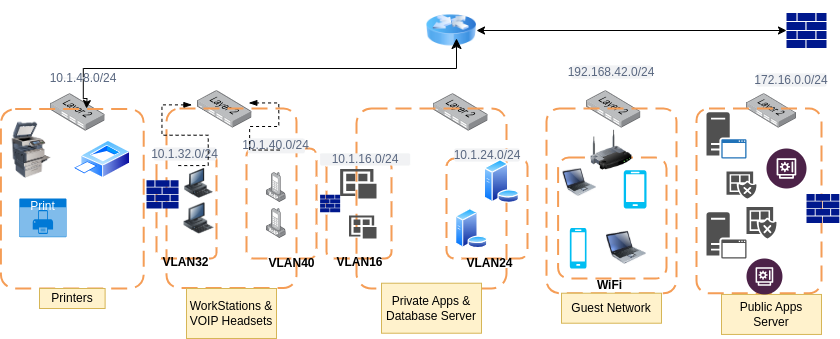

The diagram above was exported from draw.io. Its source (the exported page's mxGraphModel, read from the mxfile embedded in the PNG):
<mxGraphModel dx="1352" dy="257" grid="1" gridSize="10" guides="1" tooltips="1" connect="1" arrows="1" fold="1" page="1" pageScale="1" pageWidth="850" pageHeight="1100" math="0" shadow="0">
  <root>
    <mxCell id="0" />
    <mxCell id="1" parent="0" />
    <mxCell id="nbm-iL0owOvE1ClXrc36-1" value="" style="sketch=0;aspect=fixed;pointerEvents=1;shadow=0;dashed=0;html=1;strokeColor=none;labelPosition=center;verticalLabelPosition=bottom;verticalAlign=top;align=center;fillColor=#00188D;shape=mxgraph.mscae.enterprise.firewall" vertex="1" parent="1">
      <mxGeometry x="760" y="84.39999999999999" width="40" height="35.2" as="geometry" />
    </mxCell>
    <mxCell id="nbm-iL0owOvE1ClXrc36-2" value="" style="image;html=1;image=img/lib/clip_art/networking/Router_Icon_128x128.png" vertex="1" parent="1">
      <mxGeometry x="400" y="72" width="50" height="60" as="geometry" />
    </mxCell>
    <mxCell id="nbm-iL0owOvE1ClXrc36-4" value="" style="endArrow=classic;startArrow=classic;html=1;rounded=0;entryX=0;entryY=0.5;entryDx=0;entryDy=0;entryPerimeter=0;" edge="1" parent="1" source="nbm-iL0owOvE1ClXrc36-2" target="nbm-iL0owOvE1ClXrc36-1">
      <mxGeometry width="50" height="50" relative="1" as="geometry">
        <mxPoint x="600" y="110" as="sourcePoint" />
        <mxPoint x="650" y="60" as="targetPoint" />
        <Array as="points" />
      </mxGeometry>
    </mxCell>
    <mxCell id="nbm-iL0owOvE1ClXrc36-5" value="" style="image;points=[];aspect=fixed;html=1;align=center;shadow=0;dashed=0;image=img/lib/allied_telesis/switch/Switch_24_port_L2.svg;" vertex="1" parent="1">
      <mxGeometry x="720" y="165.22" width="50" height="34.28" as="geometry" />
    </mxCell>
    <mxCell id="nbm-iL0owOvE1ClXrc36-6" value="" style="image;points=[];aspect=fixed;html=1;align=center;shadow=0;dashed=0;image=img/lib/allied_telesis/switch/Switch_24_port_L2.svg;" vertex="1" parent="1">
      <mxGeometry x="560" y="162.21" width="54.4" height="37.29" as="geometry" />
    </mxCell>
    <mxCell id="nbm-iL0owOvE1ClXrc36-7" value="" style="image;points=[];aspect=fixed;html=1;align=center;shadow=0;dashed=0;image=img/lib/allied_telesis/switch/Switch_24_port_L2.svg;" vertex="1" parent="1">
      <mxGeometry x="407.2" y="165.21999999999997" width="54.4" height="37.29" as="geometry" />
    </mxCell>
    <mxCell id="nbm-iL0owOvE1ClXrc36-8" value="" style="image;points=[];aspect=fixed;html=1;align=center;shadow=0;dashed=0;image=img/lib/allied_telesis/switch/Switch_24_port_L2.svg;" vertex="1" parent="1">
      <mxGeometry x="171.10000000000002" y="162.21" width="54.4" height="37.29" as="geometry" />
    </mxCell>
    <mxCell id="nbm-iL0owOvE1ClXrc36-9" value="" style="image;points=[];aspect=fixed;html=1;align=center;shadow=0;dashed=0;image=img/lib/allied_telesis/switch/Switch_24_port_L2.svg;" vertex="1" parent="1">
      <mxGeometry x="24.199999999999996" y="165.22" width="54.4" height="37.29" as="geometry" />
    </mxCell>
    <mxCell id="nbm-iL0owOvE1ClXrc36-10" value="" style="rounded=1;arcSize=10;dashed=1;strokeColor=#F59D56;fillColor=none;gradientColor=none;dashPattern=8 4;strokeWidth=2;" vertex="1" parent="1">
      <mxGeometry x="-25.6" y="180.5" width="142.8" height="179.5" as="geometry" />
    </mxCell>
    <mxCell id="nbm-iL0owOvE1ClXrc36-11" value="" style="rounded=1;arcSize=10;dashed=1;strokeColor=#F59D56;fillColor=none;gradientColor=none;dashPattern=8 4;strokeWidth=2;" vertex="1" parent="1">
      <mxGeometry x="140" y="180" width="130" height="179.5" as="geometry" />
    </mxCell>
    <mxCell id="nbm-iL0owOvE1ClXrc36-13" value="" style="rounded=1;arcSize=10;dashed=1;strokeColor=#F59D56;fillColor=none;gradientColor=none;dashPattern=8 4;strokeWidth=2;" vertex="1" parent="1">
      <mxGeometry x="330" y="180" width="150" height="180" as="geometry" />
    </mxCell>
    <mxCell id="nbm-iL0owOvE1ClXrc36-14" value="" style="rounded=1;arcSize=10;dashed=1;strokeColor=#F59D56;fillColor=none;gradientColor=none;dashPattern=8 4;strokeWidth=2;" vertex="1" parent="1">
      <mxGeometry x="520" y="180" width="130" height="184.72" as="geometry" />
    </mxCell>
    <mxCell id="nbm-iL0owOvE1ClXrc36-15" value="" style="rounded=1;arcSize=10;dashed=1;strokeColor=#F59D56;fillColor=none;gradientColor=none;dashPattern=8 4;strokeWidth=2;" vertex="1" parent="1">
      <mxGeometry x="670" y="180" width="125" height="184.72" as="geometry" />
    </mxCell>
    <mxCell id="nbm-iL0owOvE1ClXrc36-17" value="" style="rounded=1;arcSize=10;dashed=1;strokeColor=light-dark(#F59D56,#3333FF);fillColor=none;gradientColor=none;dashPattern=8 4;strokeWidth=2;" vertex="1" parent="1">
      <mxGeometry x="130" y="225.83" width="60" height="104.17" as="geometry" />
    </mxCell>
    <mxCell id="nbm-iL0owOvE1ClXrc36-18" value="" style="rounded=1;arcSize=10;dashed=1;strokeColor=light-dark(#F59D56,#3333FF);fillColor=none;gradientColor=none;dashPattern=8 4;strokeWidth=2;" vertex="1" parent="1">
      <mxGeometry x="220" y="220" width="70" height="110" as="geometry" />
    </mxCell>
    <mxCell id="nbm-iL0owOvE1ClXrc36-19" value="" style="rounded=1;arcSize=10;dashed=1;strokeColor=light-dark(#F59D56,#FF3333);fillColor=none;gradientColor=none;dashPattern=8 4;strokeWidth=2;" vertex="1" parent="1">
      <mxGeometry x="300" y="232.22" width="65" height="97.78" as="geometry" />
    </mxCell>
    <mxCell id="nbm-iL0owOvE1ClXrc36-22" value="" style="rounded=1;arcSize=10;dashed=1;strokeColor=light-dark(#F59D56,#FF3333);fillColor=none;gradientColor=none;dashPattern=8 4;strokeWidth=2;" vertex="1" parent="1">
      <mxGeometry x="420" y="230" width="81.1" height="100" as="geometry" />
    </mxCell>
    <mxCell id="nbm-iL0owOvE1ClXrc36-23" value="" style="rounded=1;arcSize=10;dashed=1;strokeColor=light-dark(#F59D56,#33FF33);fillColor=none;gradientColor=none;dashPattern=8 4;strokeWidth=2;" vertex="1" parent="1">
      <mxGeometry x="531.6" y="229.09" width="108.4" height="120.91" as="geometry" />
    </mxCell>
    <mxCell id="nbm-iL0owOvE1ClXrc36-24" value="" style="image;html=1;image=img/lib/clip_art/networking/Wireless_Router_128x128.png" vertex="1" parent="1">
      <mxGeometry x="560" y="201.82" width="50" height="40" as="geometry" />
    </mxCell>
    <mxCell id="nbm-iL0owOvE1ClXrc36-25" value="" style="image;html=1;image=img/lib/clip_art/computers/Printer_Commercial_128x128.png" vertex="1" parent="1">
      <mxGeometry x="-20" y="193.64" width="50" height="56.36" as="geometry" />
    </mxCell>
    <mxCell id="nbm-iL0owOvE1ClXrc36-26" value="" style="image;aspect=fixed;perimeter=ellipsePerimeter;html=1;align=center;shadow=0;dashed=0;spacingTop=3;image=img/lib/active_directory/printer.svg;" vertex="1" parent="1">
      <mxGeometry x="46.4" y="211.92" width="57.69" height="38.08" as="geometry" />
    </mxCell>
    <mxCell id="nbm-iL0owOvE1ClXrc36-28" value="Print" style="html=1;whiteSpace=wrap;strokeColor=none;fillColor=#0079D6;labelPosition=center;verticalLabelPosition=middle;verticalAlign=top;align=center;fontSize=12;outlineConnect=0;spacingTop=-6;fontColor=#FFFFFF;sketch=0;shape=mxgraph.sitemap.print;" vertex="1" parent="1">
      <mxGeometry x="-7.2" y="270" width="47.2" height="38.69" as="geometry" />
    </mxCell>
    <mxCell id="nbm-iL0owOvE1ClXrc36-29" value="Printers" style="text;html=1;strokeColor=#d6b656;fillColor=#fff2cc;align=center;verticalAlign=middle;whiteSpace=wrap;overflow=hidden;" vertex="1" parent="1">
      <mxGeometry x="13.000000000000002" y="360" width="65.6" height="20" as="geometry" />
    </mxCell>
    <mxCell id="nbm-iL0owOvE1ClXrc36-31" value="" style="edgeStyle=elbowEdgeStyle;elbow=vertical;endArrow=classic;html=1;curved=0;rounded=0;endSize=8;startSize=8;entryX=0.6;entryY=0.633;entryDx=0;entryDy=0;entryPerimeter=0;" edge="1" parent="1" source="nbm-iL0owOvE1ClXrc36-34" target="nbm-iL0owOvE1ClXrc36-2">
      <mxGeometry width="50" height="50" relative="1" as="geometry">
        <mxPoint x="170" y="150" as="sourcePoint" />
        <mxPoint x="370" y="70" as="targetPoint" />
        <Array as="points">
          <mxPoint x="230" y="140" />
        </Array>
      </mxGeometry>
    </mxCell>
    <mxCell id="nbm-iL0owOvE1ClXrc36-39" value="WorkStations &amp;amp; VOIP Headsets" style="text;html=1;strokeColor=#d6b656;fillColor=#fff2cc;align=center;verticalAlign=middle;whiteSpace=wrap;overflow=hidden;" vertex="1" parent="1">
      <mxGeometry x="160" y="360" width="90" height="50" as="geometry" />
    </mxCell>
    <mxCell id="nbm-iL0owOvE1ClXrc36-40" value="Private Apps &amp;amp; Database Server" style="text;html=1;strokeColor=#d6b656;fillColor=#fff2cc;align=center;verticalAlign=middle;whiteSpace=wrap;overflow=hidden;" vertex="1" parent="1">
      <mxGeometry x="355" y="354.72" width="100" height="50" as="geometry" />
    </mxCell>
    <mxCell id="nbm-iL0owOvE1ClXrc36-41" value="Guest Network" style="text;html=1;strokeColor=#d6b656;fillColor=#fff2cc;align=center;verticalAlign=middle;whiteSpace=wrap;overflow=hidden;" vertex="1" parent="1">
      <mxGeometry x="535" y="364.72" width="100" height="30" as="geometry" />
    </mxCell>
    <mxCell id="nbm-iL0owOvE1ClXrc36-42" value="Public Apps Server" style="text;html=1;strokeColor=#d6b656;fillColor=#fff2cc;align=center;verticalAlign=middle;whiteSpace=wrap;overflow=hidden;" vertex="1" parent="1">
      <mxGeometry x="695" y="365.94" width="100" height="40" as="geometry" />
    </mxCell>
    <mxCell id="nbm-iL0owOvE1ClXrc36-43" value="10.1.32.0/24" style="rounded=1;align=center;fillColor=#F1F2F4;strokeColor=none;html=1;whiteSpace=wrap;fontColor=#596780;fontSize=12" vertex="1" parent="1">
      <mxGeometry x="127.19999999999999" y="219" width="62.8" height="13" as="geometry" />
    </mxCell>
    <mxCell id="nbm-iL0owOvE1ClXrc36-45" value="10.1.40.0/24" style="rounded=1;align=center;fillColor=#F1F2F4;strokeColor=none;html=1;whiteSpace=wrap;fontColor=#596780;fontSize=12" vertex="1" parent="1">
      <mxGeometry x="221.27" y="210" width="57.2" height="14.85" as="geometry" />
    </mxCell>
    <mxCell id="nbm-iL0owOvE1ClXrc36-46" value="10.1.16.0/24" style="rounded=1;align=center;fillColor=#F1F2F4;strokeColor=none;html=1;whiteSpace=wrap;fontColor=#596780;fontSize=12" vertex="1" parent="1">
      <mxGeometry x="293.6" y="224.85" width="90" height="12.22" as="geometry" />
    </mxCell>
    <mxCell id="nbm-iL0owOvE1ClXrc36-47" value="10.1.24.0/24" style="rounded=1;align=center;fillColor=#F1F2F4;strokeColor=none;html=1;whiteSpace=wrap;fontColor=#596780;fontSize=12" vertex="1" parent="1">
      <mxGeometry x="427.75" y="220" width="65.6" height="13" as="geometry" />
    </mxCell>
    <mxCell id="nbm-iL0owOvE1ClXrc36-48" value="192.168.42.0/24" style="rounded=1;align=center;fillColor=#F1F2F4;strokeColor=none;html=1;whiteSpace=wrap;fontColor=#596780;fontSize=12" vertex="1" parent="1">
      <mxGeometry x="545" y="137" width="80" height="13" as="geometry" />
    </mxCell>
    <mxCell id="nbm-iL0owOvE1ClXrc36-49" value="172.16.0.0/24" style="rounded=1;align=center;fillColor=#F1F2F4;strokeColor=none;html=1;whiteSpace=wrap;fontColor=#596780;fontSize=12" vertex="1" parent="1">
      <mxGeometry x="730" y="145" width="70" height="13" as="geometry" />
    </mxCell>
    <mxCell id="nbm-iL0owOvE1ClXrc36-50" value="WiFi" style="text;align=center;fontStyle=1;verticalAlign=middle;spacingLeft=3;spacingRight=3;strokeColor=none;rotatable=0;points=[[0,0.5],[1,0.5]];portConstraint=eastwest;html=1;" vertex="1" parent="1">
      <mxGeometry x="560" y="353.5" width="45.6" height="6" as="geometry" />
    </mxCell>
    <mxCell id="nbm-iL0owOvE1ClXrc36-51" value="VLAN32" style="text;align=center;fontStyle=1;verticalAlign=middle;spacingLeft=3;spacingRight=3;strokeColor=none;rotatable=0;points=[[0,0.5],[1,0.5]];portConstraint=eastwest;html=1;" vertex="1" parent="1">
      <mxGeometry x="146.1" y="330.78" width="25" height="6" as="geometry" />
    </mxCell>
    <mxCell id="nbm-iL0owOvE1ClXrc36-52" value="VLAN40" style="text;align=center;fontStyle=1;verticalAlign=middle;spacingLeft=3;spacingRight=3;strokeColor=none;rotatable=0;points=[[0,0.5],[1,0.5]];portConstraint=eastwest;html=1;" vertex="1" parent="1">
      <mxGeometry x="240" y="329.5" width="50" height="10" as="geometry" />
    </mxCell>
    <mxCell id="nbm-iL0owOvE1ClXrc36-53" value="VLAN16" style="text;align=center;fontStyle=1;verticalAlign=middle;spacingLeft=3;spacingRight=3;strokeColor=none;rotatable=0;points=[[0,0.5],[1,0.5]];portConstraint=eastwest;html=1;" vertex="1" parent="1">
      <mxGeometry x="307.5" y="330.78" width="50" height="6" as="geometry" />
    </mxCell>
    <mxCell id="nbm-iL0owOvE1ClXrc36-54" value="VLAN24" style="text;align=center;fontStyle=1;verticalAlign=middle;spacingLeft=3;spacingRight=3;strokeColor=none;rotatable=0;points=[[0,0.5],[1,0.5]];portConstraint=eastwest;html=1;" vertex="1" parent="1">
      <mxGeometry x="440" y="331.5" width="45" height="6" as="geometry" />
    </mxCell>
    <mxCell id="nbm-iL0owOvE1ClXrc36-56" value="" style="sketch=0;aspect=fixed;pointerEvents=1;shadow=0;dashed=0;html=1;strokeColor=none;labelPosition=center;verticalLabelPosition=bottom;verticalAlign=top;align=center;fillColor=#00188D;shape=mxgraph.mscae.enterprise.firewall" vertex="1" parent="1">
      <mxGeometry x="293.59999999999997" y="266.18" width="20.05" height="17.64" as="geometry" />
    </mxCell>
    <mxCell id="nbm-iL0owOvE1ClXrc36-57" value="" style="sketch=0;aspect=fixed;pointerEvents=1;shadow=0;dashed=0;html=1;strokeColor=none;labelPosition=center;verticalLabelPosition=bottom;verticalAlign=top;align=center;fillColor=#00188D;shape=mxgraph.mscae.enterprise.firewall" vertex="1" parent="1">
      <mxGeometry x="120" y="251.8" width="32.05" height="28.2" as="geometry" />
    </mxCell>
    <mxCell id="nbm-iL0owOvE1ClXrc36-58" value="" style="sketch=0;aspect=fixed;pointerEvents=1;shadow=0;dashed=0;html=1;strokeColor=none;labelPosition=center;verticalLabelPosition=bottom;verticalAlign=top;align=center;fillColor=#00188D;shape=mxgraph.mscae.enterprise.firewall" vertex="1" parent="1">
      <mxGeometry x="780" y="265.55" width="32.83" height="28.89" as="geometry" />
    </mxCell>
    <mxCell id="nbm-iL0owOvE1ClXrc36-59" value="" style="image;html=1;image=img/lib/clip_art/computers/Workstation_128x128.png" vertex="1" parent="1">
      <mxGeometry x="157.5" y="274.32" width="30" height="31.56" as="geometry" />
    </mxCell>
    <mxCell id="nbm-iL0owOvE1ClXrc36-60" value="" style="image;html=1;image=img/lib/clip_art/computers/Workstation_128x128.png" vertex="1" parent="1">
      <mxGeometry x="155" y="240.11" width="35" height="29.89" as="geometry" />
    </mxCell>
    <mxCell id="nbm-iL0owOvE1ClXrc36-61" value="" style="image;points=[];aspect=fixed;html=1;align=center;shadow=0;dashed=0;image=img/lib/allied_telesis/computer_and_terminals/VOIP_IP_phone.svg;" vertex="1" parent="1">
      <mxGeometry x="240" y="280" width="19.74" height="30" as="geometry" />
    </mxCell>
    <mxCell id="nbm-iL0owOvE1ClXrc36-62" value="" style="image;points=[];aspect=fixed;html=1;align=center;shadow=0;dashed=0;image=img/lib/allied_telesis/computer_and_terminals/VOIP_IP_phone.svg;" vertex="1" parent="1">
      <mxGeometry x="240" y="244.06" width="19.74" height="30" as="geometry" />
    </mxCell>
    <mxCell id="nbm-iL0owOvE1ClXrc36-63" value="" style="sketch=0;pointerEvents=1;shadow=0;dashed=0;html=1;strokeColor=none;labelPosition=center;verticalLabelPosition=bottom;verticalAlign=top;align=center;fillColor=#505050;shape=mxgraph.mscae.intune.apps" vertex="1" parent="1">
      <mxGeometry x="322.5" y="287.11" width="27.5" height="22.89" as="geometry" />
    </mxCell>
    <mxCell id="nbm-iL0owOvE1ClXrc36-64" value="" style="sketch=0;pointerEvents=1;shadow=0;dashed=0;html=1;strokeColor=none;labelPosition=center;verticalLabelPosition=bottom;verticalAlign=top;align=center;fillColor=#505050;shape=mxgraph.mscae.intune.apps" vertex="1" parent="1">
      <mxGeometry x="313.65" y="240.44" width="36.35" height="29.56" as="geometry" />
    </mxCell>
    <mxCell id="nbm-iL0owOvE1ClXrc36-65" value="" style="image;aspect=fixed;perimeter=ellipsePerimeter;html=1;align=center;shadow=0;dashed=0;spacingTop=3;image=img/lib/active_directory/database_server.svg;" vertex="1" parent="1">
      <mxGeometry x="428.79999999999995" y="280" width="32.8" height="40" as="geometry" />
    </mxCell>
    <mxCell id="nbm-iL0owOvE1ClXrc36-66" value="" style="image;aspect=fixed;perimeter=ellipsePerimeter;html=1;align=center;shadow=0;dashed=0;spacingTop=3;image=img/lib/active_directory/database_server.svg;" vertex="1" parent="1">
      <mxGeometry x="457.42" y="231" width="35.93" height="43.82" as="geometry" />
    </mxCell>
    <mxCell id="nbm-iL0owOvE1ClXrc36-67" value="" style="image;html=1;image=img/lib/clip_art/computers/Laptop_128x128.png" vertex="1" parent="1">
      <mxGeometry x="580" y="298.44" width="40" height="41.56" as="geometry" />
    </mxCell>
    <mxCell id="nbm-iL0owOvE1ClXrc36-68" value="" style="image;html=1;image=img/lib/clip_art/computers/Laptop_128x128.png" vertex="1" parent="1">
      <mxGeometry x="536.6" y="237.91" width="33.4" height="32.09" as="geometry" />
    </mxCell>
    <mxCell id="nbm-iL0owOvE1ClXrc36-69" value="" style="verticalLabelPosition=bottom;html=1;verticalAlign=top;align=center;strokeColor=none;fillColor=#00BEF2;shape=mxgraph.azure.mobile;pointerEvents=1;" vertex="1" parent="1">
      <mxGeometry x="597.2" y="241.82" width="22.8" height="38.18" as="geometry" />
    </mxCell>
    <mxCell id="nbm-iL0owOvE1ClXrc36-70" value="" style="verticalLabelPosition=bottom;html=1;verticalAlign=top;align=center;strokeColor=none;fillColor=#00BEF2;shape=mxgraph.azure.mobile;pointerEvents=1;" vertex="1" parent="1">
      <mxGeometry x="543.3" y="299.5" width="16.7" height="40.5" as="geometry" />
    </mxCell>
    <mxCell id="nbm-iL0owOvE1ClXrc36-71" value="" style="sketch=0;pointerEvents=1;shadow=0;dashed=0;html=1;strokeColor=none;fillColor=#505050;labelPosition=center;verticalLabelPosition=bottom;verticalAlign=top;outlineConnect=0;align=center;shape=mxgraph.office.servers.application_server;" vertex="1" parent="1">
      <mxGeometry x="680" y="283.82" width="40" height="46.18" as="geometry" />
    </mxCell>
    <mxCell id="nbm-iL0owOvE1ClXrc36-72" value="" style="sketch=0;pointerEvents=1;shadow=0;dashed=0;html=1;strokeColor=none;fillColor=#505050;labelPosition=center;verticalLabelPosition=bottom;verticalAlign=top;outlineConnect=0;align=center;shape=mxgraph.office.servers.application_server_blue;" vertex="1" parent="1">
      <mxGeometry x="680" y="183.64" width="40" height="46.36" as="geometry" />
    </mxCell>
    <mxCell id="nbm-iL0owOvE1ClXrc36-73" value="" style="sketch=0;pointerEvents=1;shadow=0;dashed=0;html=1;strokeColor=none;labelPosition=center;verticalLabelPosition=bottom;verticalAlign=top;align=center;fillColor=#505050;shape=mxgraph.mscae.intune.noncompliant_apps" vertex="1" parent="1">
      <mxGeometry x="720" y="278.44" width="30" height="31.56" as="geometry" />
    </mxCell>
    <mxCell id="nbm-iL0owOvE1ClXrc36-74" value="" style="sketch=0;pointerEvents=1;shadow=0;dashed=0;html=1;strokeColor=none;labelPosition=center;verticalLabelPosition=bottom;verticalAlign=top;align=center;fillColor=#505050;shape=mxgraph.mscae.intune.noncompliant_apps" vertex="1" parent="1">
      <mxGeometry x="700" y="243.03" width="30" height="26.97" as="geometry" />
    </mxCell>
    <mxCell id="nbm-iL0owOvE1ClXrc36-75" value="" style="verticalLabelPosition=bottom;aspect=fixed;html=1;shape=mxgraph.salesforce.financial_services2;" vertex="1" parent="1">
      <mxGeometry x="720" y="330" width="35.94" height="35.94" as="geometry" />
    </mxCell>
    <mxCell id="nbm-iL0owOvE1ClXrc36-76" value="" style="verticalLabelPosition=bottom;aspect=fixed;html=1;shape=mxgraph.salesforce.financial_services2;" vertex="1" parent="1">
      <mxGeometry x="740" y="220" width="40" height="40" as="geometry" />
    </mxCell>
    <mxCell id="nbm-iL0owOvE1ClXrc36-82" value="" style="edgeStyle=orthogonalEdgeStyle;rounded=0;orthogonalLoop=1;jettySize=auto;html=1;" edge="1" parent="1" source="nbm-iL0owOvE1ClXrc36-34">
      <mxGeometry relative="1" as="geometry">
        <mxPoint x="60" y="180" as="targetPoint" />
      </mxGeometry>
    </mxCell>
    <mxCell id="nbm-iL0owOvE1ClXrc36-34" value="10.1.48.0/24" style="rounded=1;align=center;fillColor=#F1F2F4;strokeColor=none;html=1;whiteSpace=wrap;fontColor=#596780;fontSize=12" vertex="1" parent="1">
      <mxGeometry x="30" y="149" width="53.6" height="1" as="geometry" />
    </mxCell>
    <mxCell id="nbm-iL0owOvE1ClXrc36-86" value="" style="edgeStyle=entityRelationEdgeStyle;fontSize=12;html=1;endArrow=blockThin;endFill=1;startArrow=none;rounded=0;startFill=0;dashed=1;entryX=0.048;entryY=0.19;entryDx=0;entryDy=0;entryPerimeter=0;" edge="1" parent="1">
      <mxGeometry width="60" height="60" relative="1" as="geometry">
        <mxPoint x="151.74" y="237.07" as="sourcePoint" />
        <mxPoint x="165.45119999999974" y="176.36509999999998" as="targetPoint" />
      </mxGeometry>
    </mxCell>
    <mxCell id="nbm-iL0owOvE1ClXrc36-87" value="" style="edgeStyle=entityRelationEdgeStyle;fontSize=12;html=1;endArrow=blockThin;endFill=1;startArrow=none;rounded=0;startFill=0;dashed=1;entryX=0.941;entryY=0.328;entryDx=0;entryDy=0;entryPerimeter=0;exitX=0.557;exitY=0.778;exitDx=0;exitDy=0;exitPerimeter=0;" edge="1" parent="1" source="nbm-iL0owOvE1ClXrc36-45" target="nbm-iL0owOvE1ClXrc36-8">
      <mxGeometry width="60" height="60" relative="1" as="geometry">
        <mxPoint x="225" y="231" as="sourcePoint" />
        <mxPoint x="285" y="171" as="targetPoint" />
        <Array as="points">
          <mxPoint x="260" y="200" />
          <mxPoint x="250" y="198" />
          <mxPoint x="229" y="180" />
        </Array>
      </mxGeometry>
    </mxCell>
  </root>
</mxGraphModel>